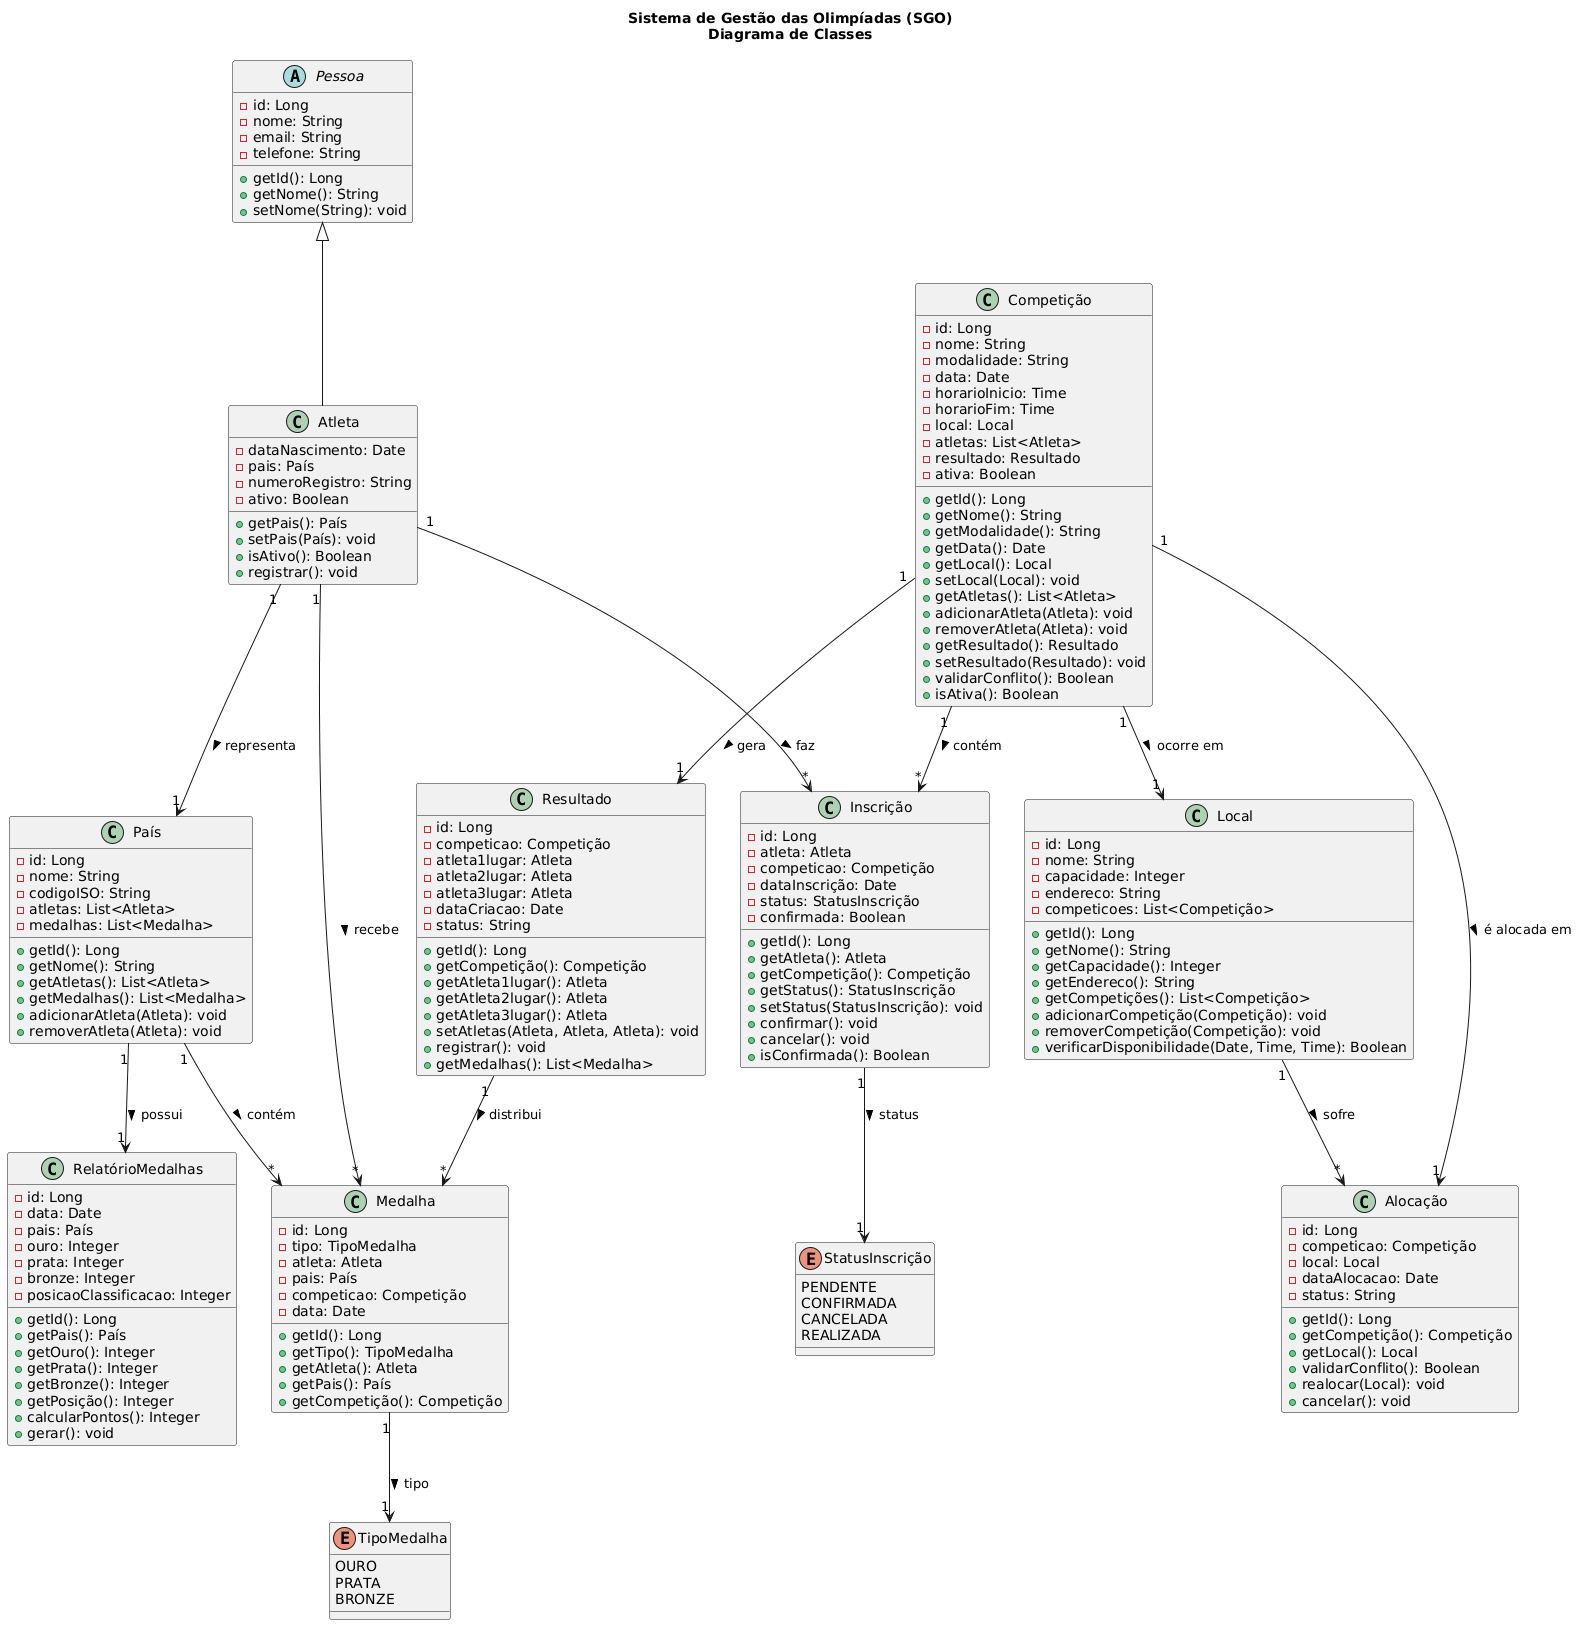

The diagram above was rendered by PlantUML. Its source (embedded in the PNG):
@startuml
title Sistema de Gestão das Olimpíadas (SGO)\nDiagrama de Classes

' Classe Abstrata - Pessoa
abstract class Pessoa {
  -id: Long
  -nome: String
  -email: String
  -telefone: String
  +getId(): Long
  +getNome(): String
  +setNome(String): void
}

' Classe Atleta
class Atleta extends Pessoa {
  -dataNascimento: Date
  -pais: País
  -numeroRegistro: String
  -ativo: Boolean
  +getPais(): País
  +setPais(País): void
  +isAtivo(): Boolean
  +registrar(): void
}

' Classe País
class País {
  -id: Long
  -nome: String
  -codigoISO: String
  -atletas: List<Atleta>
  -medalhas: List<Medalha>
  +getId(): Long
  +getNome(): String
  +getAtletas(): List<Atleta>
  +getMedalhas(): List<Medalha>
  +adicionarAtleta(Atleta): void
  +removerAtleta(Atleta): void
}

' Classe Competição
class Competição {
  -id: Long
  -nome: String
  -modalidade: String
  -data: Date
  -horarioInicio: Time
  -horarioFim: Time
  -local: Local
  -atletas: List<Atleta>
  -resultado: Resultado
  -ativa: Boolean
  +getId(): Long
  +getNome(): String
  +getModalidade(): String
  +getData(): Date
  +getLocal(): Local
  +setLocal(Local): void
  +getAtletas(): List<Atleta>
  +adicionarAtleta(Atleta): void
  +removerAtleta(Atleta): void
  +getResultado(): Resultado
  +setResultado(Resultado): void
  +validarConflito(): Boolean
  +isAtiva(): Boolean
}

' Classe Local
class Local {
  -id: Long
  -nome: String
  -capacidade: Integer
  -endereco: String
  -competicoes: List<Competição>
  +getId(): Long
  +getNome(): String
  +getCapacidade(): Integer
  +getEndereco(): String
  +getCompetições(): List<Competição>
  +adicionarCompetição(Competição): void
  +removerCompetição(Competição): void
  +verificarDisponibilidade(Date, Time, Time): Boolean
}

' Classe Resultado
class Resultado {
  -id: Long
  -competicao: Competição
  -atleta1lugar: Atleta
  -atleta2lugar: Atleta
  -atleta3lugar: Atleta
  -dataCriacao: Date
  -status: String
  +getId(): Long
  +getCompetição(): Competição
  +getAtleta1lugar(): Atleta
  +getAtleta2lugar(): Atleta
  +getAtleta3lugar(): Atleta
  +setAtletas(Atleta, Atleta, Atleta): void
  +registrar(): void
  +getMedalhas(): List<Medalha>
}

' Classe Medalha
class Medalha {
  -id: Long
  -tipo: TipoMedalha
  -atleta: Atleta
  -pais: País
  -competicao: Competição
  -data: Date
  +getId(): Long
  +getTipo(): TipoMedalha
  +getAtleta(): Atleta
  +getPais(): País
  +getCompetição(): Competição
}

' Enumeração TipoMedalha
enum TipoMedalha {
  OURO
  PRATA
  BRONZE
}

' Classe Inscrição
class Inscrição {
  -id: Long
  -atleta: Atleta
  -competicao: Competição
  -dataInscrição: Date
  -status: StatusInscrição
  -confirmada: Boolean
  +getId(): Long
  +getAtleta(): Atleta
  +getCompetição(): Competição
  +getStatus(): StatusInscrição
  +setStatus(StatusInscrição): void
  +confirmar(): void
  +cancelar(): void
  +isConfirmada(): Boolean
}

' Enumeração StatusInscrição
enum StatusInscrição {
  PENDENTE
  CONFIRMADA
  CANCELADA
  REALIZADA
}

' Classe Alocação
class Alocação {
  -id: Long
  -competicao: Competição
  -local: Local
  -dataAlocacao: Date
  -status: String
  +getId(): Long
  +getCompetição(): Competição
  +getLocal(): Local
  +validarConflito(): Boolean
  +realocar(Local): void
  +cancelar(): void
}

' Classe Relatório de Medalhas
class RelatórioMedalhas {
  -id: Long
  -data: Date
  -pais: País
  -ouro: Integer
  -prata: Integer
  -bronze: Integer
  -posicaoClassificacao: Integer
  +getId(): Long
  +getPais(): País
  +getOuro(): Integer
  +getPrata(): Integer
  +getBronze(): Integer
  +getPosição(): Integer
  +calcularPontos(): Integer
  +gerar(): void
}

' Relacionamentos

' Atleta - País
Atleta "1" --> "1" País : representa >

' Atleta - Inscrição
Atleta "1" --> "*" Inscrição : faz >

' Competição - Inscrição
Competição "1" --> "*" Inscrição : contém >

' Competição - Local
Competição "1" --> "1" Local : ocorre em >

' Local - Alocação
Local "1" --> "*" Alocação : sofre >

' Competição - Alocação
Competição "1" --> "1" Alocação : é alocada em >

' Competição - Resultado
Competição "1" --> "1" Resultado : gera >

' Resultado - Medalha
Resultado "1" --> "*" Medalha : distribui >

' Atleta - Medalha
Atleta "1" --> "*" Medalha : recebe >

' País - Medalha
País "1" --> "*" Medalha : contém >

' País - RelatórioMedalhas
País "1" --> "1" RelatórioMedalhas : possui >

' Medalha - TipoMedalha
Medalha "1" --> "1" TipoMedalha : tipo >

' Inscrição - StatusInscrição
Inscrição "1" --> "1" StatusInscrição : status >
@enduml